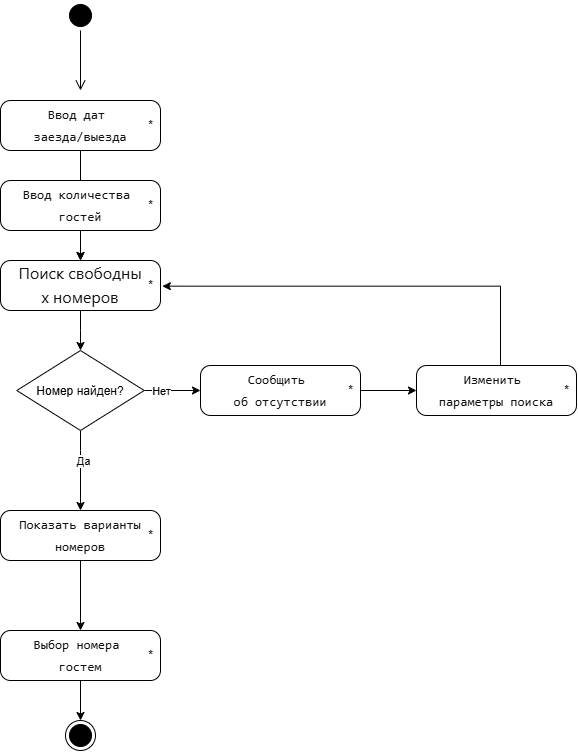

The diagram above was exported from draw.io. Its source (the exported page's mxGraphModel, read from the mxfile embedded in the PNG):
<mxGraphModel dx="1290" dy="828" grid="1" gridSize="10" guides="1" tooltips="1" connect="1" arrows="1" fold="1" page="1" pageScale="1" pageWidth="2339" pageHeight="3300" math="0" shadow="0">
  <root>
    <mxCell id="0" />
    <mxCell id="1" parent="0" />
    <mxCell id="D0n7bnGx6CyGyksXCTBj-1" parent="1" style="ellipse;html=1;shape=startState;fillColor=#000000;strokeColor=light-dark(#000000, #ff9090);" value="" vertex="1">
      <mxGeometry height="30" width="30" x="485" y="120" as="geometry" />
    </mxCell>
    <mxCell id="D0n7bnGx6CyGyksXCTBj-2" edge="1" parent="1" source="D0n7bnGx6CyGyksXCTBj-1" style="edgeStyle=orthogonalEdgeStyle;html=1;verticalAlign=bottom;endArrow=open;endSize=8;strokeColor=#030000;rounded=0;" value="">
      <mxGeometry relative="1" as="geometry">
        <mxPoint x="500" y="210" as="targetPoint" />
      </mxGeometry>
    </mxCell>
    <mxCell id="D0n7bnGx6CyGyksXCTBj-21" edge="1" parent="1" source="D0n7bnGx6CyGyksXCTBj-10" style="edgeStyle=orthogonalEdgeStyle;rounded=0;orthogonalLoop=1;jettySize=auto;html=1;entryX=0.5;entryY=0;entryDx=0;entryDy=0;" target="D0n7bnGx6CyGyksXCTBj-18" value="">
      <mxGeometry relative="1" as="geometry">
        <Array as="points">
          <mxPoint x="500" y="570" />
          <mxPoint x="500" y="570" />
        </Array>
        <mxPoint x="300" y="550" as="targetPoint" />
      </mxGeometry>
    </mxCell>
    <mxCell id="D0n7bnGx6CyGyksXCTBj-22" connectable="0" parent="D0n7bnGx6CyGyksXCTBj-21" style="edgeLabel;html=1;align=center;verticalAlign=middle;resizable=0;points=[];" value="Да" vertex="1">
      <mxGeometry relative="1" x="-0.2596" y="2" as="geometry">
        <mxPoint as="offset" />
      </mxGeometry>
    </mxCell>
    <mxCell id="D0n7bnGx6CyGyksXCTBj-26" edge="1" parent="1" source="D0n7bnGx6CyGyksXCTBj-10" style="edgeStyle=orthogonalEdgeStyle;rounded=0;orthogonalLoop=1;jettySize=auto;html=1;entryX=0;entryY=0.5;entryDx=0;entryDy=0;" target="D0n7bnGx6CyGyksXCTBj-23" value="">
      <mxGeometry relative="1" as="geometry">
        <mxPoint x="647.5" y="510" as="targetPoint" />
      </mxGeometry>
    </mxCell>
    <mxCell id="D0n7bnGx6CyGyksXCTBj-27" connectable="0" parent="D0n7bnGx6CyGyksXCTBj-26" style="edgeLabel;html=1;align=center;verticalAlign=middle;resizable=0;points=[];" value="Нет" vertex="1">
      <mxGeometry relative="1" x="-0.392" as="geometry">
        <mxPoint as="offset" />
      </mxGeometry>
    </mxCell>
    <mxCell id="D0n7bnGx6CyGyksXCTBj-10" parent="1" style="rhombus;" value="Номер найден?" vertex="1">
      <mxGeometry height="80" width="127.5" x="436.25" y="470" as="geometry" />
    </mxCell>
    <mxCell id="D0n7bnGx6CyGyksXCTBj-28" edge="1" parent="1" source="D0n7bnGx6CyGyksXCTBj-11" style="edgeStyle=orthogonalEdgeStyle;rounded=0;orthogonalLoop=1;jettySize=auto;html=1;" target="D0n7bnGx6CyGyksXCTBj-15" value="">
      <mxGeometry relative="1" as="geometry" />
    </mxCell>
    <mxCell id="D0n7bnGx6CyGyksXCTBj-11" parent="1" style="html=1;dashed=0;rounded=1;absoluteArcSize=1;arcSize=20;verticalAlign=middle;align=center;whiteSpace=wrap;" value="&lt;pre style=&quot;font-style: normal; font-variant: normal; font-size-adjust: none; font-language-override: normal; font-kerning: auto; font-optical-sizing: auto; font-feature-settings: normal; font-variation-settings: normal; font-stretch: normal; font-size: 13px; line-height: 22px; font-family: Menlo, Monaco, Consolas, &amp;quot;Cascadia Mono&amp;quot;, &amp;quot;Ubuntu Mono&amp;quot;, &amp;quot;DejaVu Sans Mono&amp;quot;, &amp;quot;Liberation Mono&amp;quot;, &amp;quot;JetBrains Mono&amp;quot;, &amp;quot;Fira Code&amp;quot;, Cousine, &amp;quot;Roboto Mono&amp;quot;, &amp;quot;Courier New&amp;quot;, Courier, sans-serif, system-ui; overflow: auto; white-space: pre-wrap; word-break: break-all; padding: 16px; color: rgb(15, 17, 21); margin: 0px !important;&quot;&gt;Ввод дат &lt;br&gt;заезда/выезда&lt;/pre&gt;" vertex="1">
      <mxGeometry height="50" width="160" x="420" y="220" as="geometry" />
    </mxCell>
    <mxCell id="D0n7bnGx6CyGyksXCTBj-12" parent="D0n7bnGx6CyGyksXCTBj-11" style="text;resizeWidth=0;resizeHeight=0;points=[];part=1;verticalAlign=middle;align=center;html=1;" value="*" vertex="1">
      <mxGeometry height="20" relative="1" width="20" x="1" y="0.5" as="geometry">
        <mxPoint x="-20" y="-10" as="offset" />
      </mxGeometry>
    </mxCell>
    <mxCell id="D0n7bnGx6CyGyksXCTBj-29" edge="1" parent="1" source="D0n7bnGx6CyGyksXCTBj-13" style="edgeStyle=orthogonalEdgeStyle;rounded=0;orthogonalLoop=1;jettySize=auto;html=1;" target="D0n7bnGx6CyGyksXCTBj-15" value="">
      <mxGeometry relative="1" as="geometry" />
    </mxCell>
    <mxCell id="D0n7bnGx6CyGyksXCTBj-13" parent="1" style="html=1;dashed=0;rounded=1;absoluteArcSize=1;arcSize=20;verticalAlign=middle;align=center;whiteSpace=wrap;" value="&lt;pre style=&quot;font-style: normal; font-variant: normal; font-size-adjust: none; font-language-override: normal; font-kerning: auto; font-optical-sizing: auto; font-feature-settings: normal; font-variation-settings: normal; font-stretch: normal; font-size: 13px; line-height: 22px; font-family: Menlo, Monaco, Consolas, &amp;quot;Cascadia Mono&amp;quot;, &amp;quot;Ubuntu Mono&amp;quot;, &amp;quot;DejaVu Sans Mono&amp;quot;, &amp;quot;Liberation Mono&amp;quot;, &amp;quot;JetBrains Mono&amp;quot;, &amp;quot;Fira Code&amp;quot;, Cousine, &amp;quot;Roboto Mono&amp;quot;, &amp;quot;Courier New&amp;quot;, Courier, sans-serif, system-ui; overflow: auto; white-space: pre-wrap; word-break: break-all; padding: 16px; color: rgb(15, 17, 21); margin: 0px !important;&quot;&gt;Ввод количества &lt;br&gt;гостей&lt;/pre&gt;" vertex="1">
      <mxGeometry height="50" width="160" x="420" y="300" as="geometry" />
    </mxCell>
    <mxCell id="D0n7bnGx6CyGyksXCTBj-14" parent="D0n7bnGx6CyGyksXCTBj-13" style="text;resizeWidth=0;resizeHeight=0;points=[];part=1;verticalAlign=middle;align=center;html=1;" value="*" vertex="1">
      <mxGeometry height="20" relative="1" width="20" x="1" y="0.5" as="geometry">
        <mxPoint x="-20" y="-10" as="offset" />
      </mxGeometry>
    </mxCell>
    <mxCell id="D0n7bnGx6CyGyksXCTBj-30" edge="1" parent="1" source="D0n7bnGx6CyGyksXCTBj-15" style="edgeStyle=orthogonalEdgeStyle;rounded=0;orthogonalLoop=1;jettySize=auto;html=1;" target="D0n7bnGx6CyGyksXCTBj-10" value="">
      <mxGeometry relative="1" as="geometry" />
    </mxCell>
    <mxCell id="D0n7bnGx6CyGyksXCTBj-15" parent="1" style="html=1;dashed=0;rounded=1;absoluteArcSize=1;arcSize=20;verticalAlign=middle;align=center;whiteSpace=wrap;" value="&lt;pre style=&quot;font-style: normal; font-variant: normal; font-size-adjust: none; font-language-override: normal; font-kerning: auto; font-optical-sizing: auto; font-feature-settings: normal; font-variation-settings: normal; font-stretch: normal; font-size: 13px; line-height: 22px; font-family: Menlo, Monaco, Consolas, &amp;quot;Cascadia Mono&amp;quot;, &amp;quot;Ubuntu Mono&amp;quot;, &amp;quot;DejaVu Sans Mono&amp;quot;, &amp;quot;Liberation Mono&amp;quot;, &amp;quot;JetBrains Mono&amp;quot;, &amp;quot;Fira Code&amp;quot;, Cousine, &amp;quot;Roboto Mono&amp;quot;, &amp;quot;Courier New&amp;quot;, Courier, sans-serif, system-ui; overflow: auto; white-space: pre-wrap; word-break: break-all; padding: 16px; color: rgb(15, 17, 21); margin: 0px !important;&quot;&gt;&lt;span style=&quot;font-family: quote-cjk-patch, Inter, system-ui, -apple-system, BlinkMacSystemFont, &amp;quot;Segoe UI&amp;quot;, Roboto, Oxygen, Ubuntu, Cantarell, &amp;quot;Open Sans&amp;quot;, &amp;quot;Helvetica Neue&amp;quot;, sans-serif; font-size: 16px; text-align: start; white-space: normal; background-color: rgb(255, 255, 255);&quot;&gt;Поиск свободных номеров&lt;/span&gt;&lt;/pre&gt;" vertex="1">
      <mxGeometry height="50" width="160" x="420" y="380" as="geometry" />
    </mxCell>
    <mxCell id="D0n7bnGx6CyGyksXCTBj-16" parent="D0n7bnGx6CyGyksXCTBj-15" style="text;resizeWidth=0;resizeHeight=0;points=[];part=1;verticalAlign=middle;align=center;html=1;" value="*" vertex="1">
      <mxGeometry height="20" relative="1" width="20" x="1" y="0.5" as="geometry">
        <mxPoint x="-20" y="-10" as="offset" />
      </mxGeometry>
    </mxCell>
    <mxCell id="D0n7bnGx6CyGyksXCTBj-48" edge="1" parent="1" source="D0n7bnGx6CyGyksXCTBj-18" style="edgeStyle=orthogonalEdgeStyle;rounded=0;orthogonalLoop=1;jettySize=auto;html=1;" target="D0n7bnGx6CyGyksXCTBj-42" value="">
      <mxGeometry relative="1" as="geometry" />
    </mxCell>
    <mxCell id="D0n7bnGx6CyGyksXCTBj-18" parent="1" style="html=1;dashed=0;rounded=1;absoluteArcSize=1;arcSize=20;verticalAlign=middle;align=center;whiteSpace=wrap;" value="&lt;pre style=&quot;font-style: normal; font-variant: normal; font-size-adjust: none; font-language-override: normal; font-kerning: auto; font-optical-sizing: auto; font-feature-settings: normal; font-variation-settings: normal; font-stretch: normal; font-size: 13px; line-height: 22px; font-family: Menlo, Monaco, Consolas, &amp;quot;Cascadia Mono&amp;quot;, &amp;quot;Ubuntu Mono&amp;quot;, &amp;quot;DejaVu Sans Mono&amp;quot;, &amp;quot;Liberation Mono&amp;quot;, &amp;quot;JetBrains Mono&amp;quot;, &amp;quot;Fira Code&amp;quot;, Cousine, &amp;quot;Roboto Mono&amp;quot;, &amp;quot;Courier New&amp;quot;, Courier, sans-serif, system-ui; overflow: auto; white-space: pre-wrap; word-break: break-all; padding: 16px; color: rgb(15, 17, 21); margin: 0px !important;&quot;&gt;Показать варианты номеров&lt;/pre&gt;" vertex="1">
      <mxGeometry height="50" width="160" x="420" y="630" as="geometry" />
    </mxCell>
    <mxCell id="D0n7bnGx6CyGyksXCTBj-19" parent="D0n7bnGx6CyGyksXCTBj-18" style="text;resizeWidth=0;resizeHeight=0;points=[];part=1;verticalAlign=middle;align=center;html=1;" value="*" vertex="1">
      <mxGeometry height="20" relative="1" width="20" x="1" y="0.5" as="geometry">
        <mxPoint x="-20" y="-10" as="offset" />
      </mxGeometry>
    </mxCell>
    <mxCell id="D0n7bnGx6CyGyksXCTBj-36" edge="1" parent="1" source="D0n7bnGx6CyGyksXCTBj-23" style="edgeStyle=orthogonalEdgeStyle;rounded=0;orthogonalLoop=1;jettySize=auto;html=1;entryX=0;entryY=0.5;entryDx=0;entryDy=0;" target="D0n7bnGx6CyGyksXCTBj-40" value="">
      <mxGeometry relative="1" as="geometry">
        <Array as="points" />
        <mxPoint x="514.9999999999998" y="705" as="targetPoint" />
      </mxGeometry>
    </mxCell>
    <mxCell id="D0n7bnGx6CyGyksXCTBj-23" parent="1" style="html=1;dashed=0;rounded=1;absoluteArcSize=1;arcSize=20;verticalAlign=middle;align=center;whiteSpace=wrap;" value="&lt;pre style=&quot;font-style: normal; font-variant: normal; font-size-adjust: none; font-language-override: normal; font-kerning: auto; font-optical-sizing: auto; font-feature-settings: normal; font-variation-settings: normal; font-stretch: normal; font-size: 13px; line-height: 22px; font-family: Menlo, Monaco, Consolas, &amp;quot;Cascadia Mono&amp;quot;, &amp;quot;Ubuntu Mono&amp;quot;, &amp;quot;DejaVu Sans Mono&amp;quot;, &amp;quot;Liberation Mono&amp;quot;, &amp;quot;JetBrains Mono&amp;quot;, &amp;quot;Fira Code&amp;quot;, Cousine, &amp;quot;Roboto Mono&amp;quot;, &amp;quot;Courier New&amp;quot;, Courier, sans-serif, system-ui; overflow: auto; white-space: pre-wrap; word-break: break-all; padding: 16px; color: rgb(15, 17, 21); margin: 0px !important;&quot;&gt;Сообщить &lt;br&gt;об отсутствии&lt;/pre&gt;" vertex="1">
      <mxGeometry height="50" width="160" x="620" y="485" as="geometry" />
    </mxCell>
    <mxCell id="D0n7bnGx6CyGyksXCTBj-24" parent="D0n7bnGx6CyGyksXCTBj-23" style="text;resizeWidth=0;resizeHeight=0;points=[];part=1;verticalAlign=middle;align=center;html=1;" value="*" vertex="1">
      <mxGeometry height="20" relative="1" width="20" x="1" y="0.5" as="geometry">
        <mxPoint x="-20" y="-10" as="offset" />
      </mxGeometry>
    </mxCell>
    <mxCell id="D0n7bnGx6CyGyksXCTBj-37" parent="1" style="ellipse;html=1;shape=endState;fillColor=strokeColor;" value="" vertex="1">
      <mxGeometry height="30" width="30" x="485" y="840" as="geometry" />
    </mxCell>
    <mxCell id="D0n7bnGx6CyGyksXCTBj-46" edge="1" parent="1" source="D0n7bnGx6CyGyksXCTBj-40" style="edgeStyle=orthogonalEdgeStyle;rounded=0;orthogonalLoop=1;jettySize=auto;html=1;entryX=1.093;entryY=0.533;entryDx=0;entryDy=0;entryPerimeter=0;" target="D0n7bnGx6CyGyksXCTBj-16" value="">
      <mxGeometry relative="1" as="geometry">
        <Array as="points">
          <mxPoint x="920.03" y="405.71" />
        </Array>
        <mxPoint x="960" y="410" as="targetPoint" />
      </mxGeometry>
    </mxCell>
    <mxCell id="D0n7bnGx6CyGyksXCTBj-40" parent="1" style="html=1;dashed=0;rounded=1;absoluteArcSize=1;arcSize=20;verticalAlign=middle;align=center;whiteSpace=wrap;" value="&lt;pre style=&quot;font-style: normal; font-variant: normal; font-size-adjust: none; font-language-override: normal; font-kerning: auto; font-optical-sizing: auto; font-feature-settings: normal; font-variation-settings: normal; font-stretch: normal; font-size: 13px; line-height: 22px; font-family: Menlo, Monaco, Consolas, &amp;quot;Cascadia Mono&amp;quot;, &amp;quot;Ubuntu Mono&amp;quot;, &amp;quot;DejaVu Sans Mono&amp;quot;, &amp;quot;Liberation Mono&amp;quot;, &amp;quot;JetBrains Mono&amp;quot;, &amp;quot;Fira Code&amp;quot;, Cousine, &amp;quot;Roboto Mono&amp;quot;, &amp;quot;Courier New&amp;quot;, Courier, sans-serif, system-ui; overflow: auto; white-space: pre-wrap; word-break: break-all; padding: 16px; color: rgb(15, 17, 21); margin: 0px !important;&quot;&gt;Изменить &lt;br&gt;параметры поиска&lt;/pre&gt;" vertex="1">
      <mxGeometry height="50" width="160" x="835.9999999999998" y="485" as="geometry" />
    </mxCell>
    <mxCell id="D0n7bnGx6CyGyksXCTBj-41" parent="D0n7bnGx6CyGyksXCTBj-40" style="text;resizeWidth=0;resizeHeight=0;points=[];part=1;verticalAlign=middle;align=center;html=1;" value="*" vertex="1">
      <mxGeometry height="20" relative="1" width="20" x="1" y="0.5" as="geometry">
        <mxPoint x="-20" y="-10" as="offset" />
      </mxGeometry>
    </mxCell>
    <mxCell id="D0n7bnGx6CyGyksXCTBj-50" edge="1" parent="1" source="D0n7bnGx6CyGyksXCTBj-42" style="edgeStyle=orthogonalEdgeStyle;rounded=0;orthogonalLoop=1;jettySize=auto;html=1;" target="D0n7bnGx6CyGyksXCTBj-37" value="">
      <mxGeometry relative="1" as="geometry" />
    </mxCell>
    <mxCell id="D0n7bnGx6CyGyksXCTBj-42" parent="1" style="html=1;dashed=0;rounded=1;absoluteArcSize=1;arcSize=20;verticalAlign=middle;align=center;whiteSpace=wrap;" value="&lt;pre style=&quot;font-style: normal; font-variant: normal; font-size-adjust: none; font-language-override: normal; font-kerning: auto; font-optical-sizing: auto; font-feature-settings: normal; font-variation-settings: normal; font-stretch: normal; font-size: 13px; line-height: 22px; font-family: Menlo, Monaco, Consolas, &amp;quot;Cascadia Mono&amp;quot;, &amp;quot;Ubuntu Mono&amp;quot;, &amp;quot;DejaVu Sans Mono&amp;quot;, &amp;quot;Liberation Mono&amp;quot;, &amp;quot;JetBrains Mono&amp;quot;, &amp;quot;Fira Code&amp;quot;, Cousine, &amp;quot;Roboto Mono&amp;quot;, &amp;quot;Courier New&amp;quot;, Courier, sans-serif, system-ui; overflow: auto; white-space: pre-wrap; word-break: break-all; padding: 16px; color: rgb(15, 17, 21); margin: 0px !important;&quot;&gt;Выбор номера &lt;br&gt;гостем&lt;/pre&gt;" vertex="1">
      <mxGeometry height="50" width="160" x="420" y="750" as="geometry" />
    </mxCell>
    <mxCell id="D0n7bnGx6CyGyksXCTBj-43" parent="D0n7bnGx6CyGyksXCTBj-42" style="text;resizeWidth=0;resizeHeight=0;points=[];part=1;verticalAlign=middle;align=center;html=1;" value="*" vertex="1">
      <mxGeometry height="20" relative="1" width="20" x="1" y="0.5" as="geometry">
        <mxPoint x="-20" y="-10" as="offset" />
      </mxGeometry>
    </mxCell>
  </root>
</mxGraphModel>